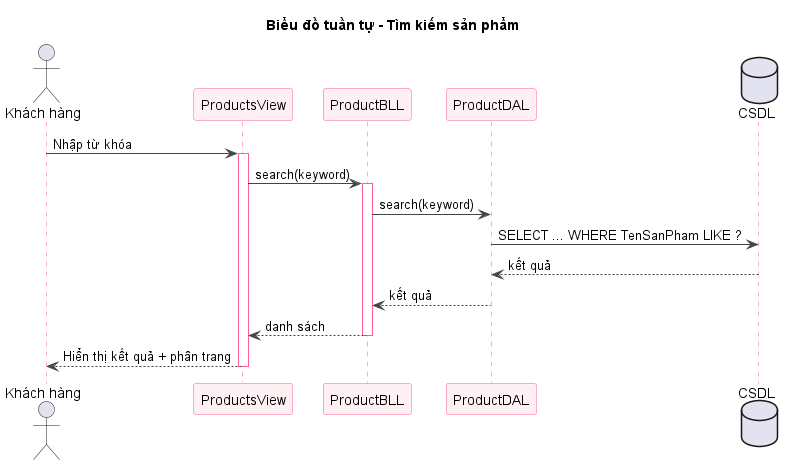

The diagram above was rendered by PlantUML. Its source (embedded in the PNG):
@startuml sq-37-timkiem-sanpham
title Biểu đồ tuần tự - Tìm kiếm sản phẩm
skinparam shadowing false
skinparam sequence {
  ArrowColor #444444
  LifeLineBorderColor #FF5E8E
  ParticipantBorderColor #FF5E8E
  ParticipantBackgroundColor #FFF0F3
}
actor "Khách hàng" as U
participant "ProductsView" as V
participant "ProductBLL" as B
participant "ProductDAL" as D
database "CSDL" as DB
U -> V : Nhập từ khóa
activate V
V -> B : search(keyword)
activate B
B -> D : search(keyword)
D -> DB : SELECT ... WHERE TenSanPham LIKE ?
DB --> D : kết quả
D --> B : kết quả
B --> V : danh sách
deactivate B
V --> U : Hiển thị kết quả + phân trang
deactivate V
@enduml